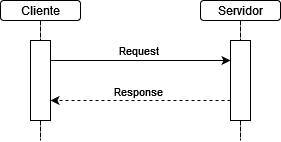

The diagram above was exported from draw.io. Its source (the exported page's mxGraphModel, read from the mxfile embedded in the PNG):
<mxGraphModel dx="1102" dy="598" grid="1" gridSize="10" guides="1" tooltips="1" connect="1" arrows="1" fold="1" page="1" pageScale="1" pageWidth="1200" pageHeight="1920" math="0" shadow="0">
  <root>
    <mxCell id="0" />
    <mxCell id="1" parent="0" />
    <mxCell id="nl2IVDMZjCj0ruvmeCOY-6" style="edgeStyle=orthogonalEdgeStyle;rounded=0;orthogonalLoop=1;jettySize=auto;html=1;dashed=1;endArrow=none;endFill=0;startArrow=none;" edge="1" parent="1" source="nl2IVDMZjCj0ruvmeCOY-7">
      <mxGeometry relative="1" as="geometry">
        <mxPoint x="140" y="200" as="targetPoint" />
      </mxGeometry>
    </mxCell>
    <mxCell id="nl2IVDMZjCj0ruvmeCOY-3" value="Cliente" style="rounded=1;whiteSpace=wrap;html=1;" vertex="1" parent="1">
      <mxGeometry x="100" y="60" width="80" height="20" as="geometry" />
    </mxCell>
    <mxCell id="nl2IVDMZjCj0ruvmeCOY-5" style="edgeStyle=orthogonalEdgeStyle;rounded=0;orthogonalLoop=1;jettySize=auto;html=1;dashed=1;endArrow=none;endFill=0;startArrow=none;" edge="1" parent="1" source="nl2IVDMZjCj0ruvmeCOY-9">
      <mxGeometry relative="1" as="geometry">
        <mxPoint x="340" y="200" as="targetPoint" />
      </mxGeometry>
    </mxCell>
    <mxCell id="nl2IVDMZjCj0ruvmeCOY-4" value="Servidor" style="rounded=1;whiteSpace=wrap;html=1;" vertex="1" parent="1">
      <mxGeometry x="300" y="60" width="80" height="20" as="geometry" />
    </mxCell>
    <mxCell id="nl2IVDMZjCj0ruvmeCOY-12" style="edgeStyle=orthogonalEdgeStyle;rounded=0;orthogonalLoop=1;jettySize=auto;html=1;exitX=0.75;exitY=1;exitDx=0;exitDy=0;entryX=0.75;entryY=0;entryDx=0;entryDy=0;endArrow=classic;endFill=1;startArrow=none;startFill=0;" edge="1" parent="1" source="nl2IVDMZjCj0ruvmeCOY-7" target="nl2IVDMZjCj0ruvmeCOY-9">
      <mxGeometry relative="1" as="geometry" />
    </mxCell>
    <mxCell id="nl2IVDMZjCj0ruvmeCOY-7" value="" style="rounded=0;whiteSpace=wrap;html=1;rotation=-90;" vertex="1" parent="1">
      <mxGeometry x="100" y="130" width="80" height="20" as="geometry" />
    </mxCell>
    <mxCell id="nl2IVDMZjCj0ruvmeCOY-8" value="" style="edgeStyle=orthogonalEdgeStyle;rounded=0;orthogonalLoop=1;jettySize=auto;html=1;dashed=1;endArrow=none;endFill=0;" edge="1" parent="1" source="nl2IVDMZjCj0ruvmeCOY-3" target="nl2IVDMZjCj0ruvmeCOY-7">
      <mxGeometry relative="1" as="geometry">
        <mxPoint x="140" y="190" as="targetPoint" />
        <mxPoint x="140" y="80" as="sourcePoint" />
      </mxGeometry>
    </mxCell>
    <mxCell id="nl2IVDMZjCj0ruvmeCOY-14" style="edgeStyle=orthogonalEdgeStyle;rounded=0;orthogonalLoop=1;jettySize=auto;html=1;exitX=0.25;exitY=0;exitDx=0;exitDy=0;entryX=0.25;entryY=1;entryDx=0;entryDy=0;fontSize=11;startArrow=none;startFill=0;endArrow=classic;endFill=1;dashed=1;" edge="1" parent="1" source="nl2IVDMZjCj0ruvmeCOY-9" target="nl2IVDMZjCj0ruvmeCOY-7">
      <mxGeometry relative="1" as="geometry" />
    </mxCell>
    <mxCell id="nl2IVDMZjCj0ruvmeCOY-9" value="" style="rounded=0;whiteSpace=wrap;html=1;rotation=-90;" vertex="1" parent="1">
      <mxGeometry x="300" y="130" width="80" height="20" as="geometry" />
    </mxCell>
    <mxCell id="nl2IVDMZjCj0ruvmeCOY-11" value="" style="edgeStyle=orthogonalEdgeStyle;rounded=0;orthogonalLoop=1;jettySize=auto;html=1;dashed=1;endArrow=none;endFill=0;" edge="1" parent="1" source="nl2IVDMZjCj0ruvmeCOY-4" target="nl2IVDMZjCj0ruvmeCOY-9">
      <mxGeometry relative="1" as="geometry">
        <mxPoint x="340" y="200" as="targetPoint" />
        <mxPoint x="340" y="80" as="sourcePoint" />
      </mxGeometry>
    </mxCell>
    <mxCell id="nl2IVDMZjCj0ruvmeCOY-13" value="Request" style="text;html=1;align=center;verticalAlign=middle;resizable=0;points=[];autosize=1;strokeColor=none;fillColor=none;fontSize=11;" vertex="1" parent="1">
      <mxGeometry x="208" y="95" width="60" height="30" as="geometry" />
    </mxCell>
    <mxCell id="nl2IVDMZjCj0ruvmeCOY-15" value="Response" style="text;html=1;align=center;verticalAlign=middle;resizable=0;points=[];autosize=1;strokeColor=none;fillColor=none;fontSize=11;" vertex="1" parent="1">
      <mxGeometry x="203" y="136" width="70" height="30" as="geometry" />
    </mxCell>
  </root>
</mxGraphModel>